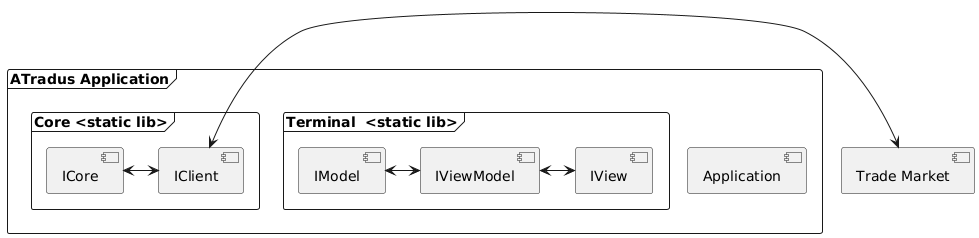

The diagram above was rendered by PlantUML. Its source (embedded in the PNG):
@startuml
component TradeMarket [
Trade Market
]

frame "ATradus Application" {
	frame "Core <static lib>" {
		component ICore[
			ICore
		]
		component IClient[
			IClient
		]
	}

	frame "Terminal  <static lib>" {
		component IModel [
			IModel
		]
		component IView [
			IView
		]
		component IViewModel [
			IViewModel
		]
	}

	component Application [
		Application
	]
}

ICore <-> IClient
IClient <-> TradeMarket
IModel <-> IViewModel
IViewModel <-> IView
@enduml